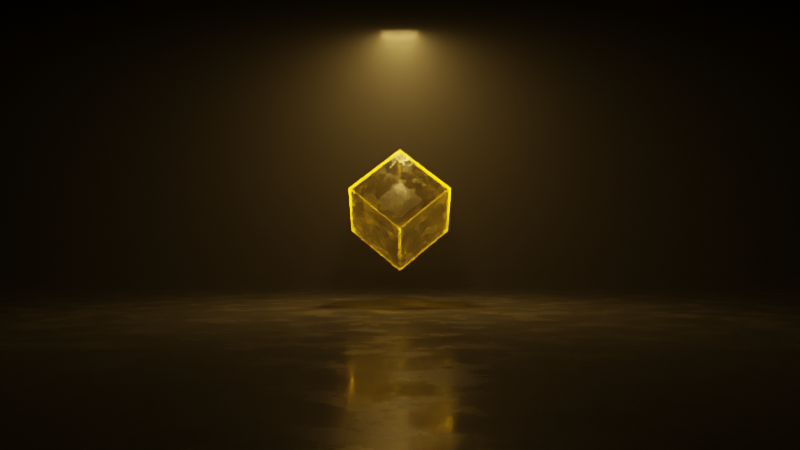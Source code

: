 # Source: Shining_Cube.blend  (saved by Blender 2.93.20; exported with 4.5.12 LTS)
import bpy
from mathutils import Matrix  # noqa: F401  (used for matrix-valued properties, if any)

bpy.ops.wm.read_factory_settings(use_empty=True)
scene = bpy.context.scene
scene.name = 'Scene'

# ---- collections
col_collection = bpy.data.collections.new('Collection'); scene.collection.children.link(col_collection)

# ---- materials (node trees are filled in below, after node groups)
mat_material_001 = bpy.data.materials.new('Material.001')
mat_glas = bpy.data.materials.new('glas')
mat_metallic = bpy.data.materials.new('Metallic')
mat_material_002 = bpy.data.materials.new('Material.002')

# ---- material node trees
mat_material_001.use_nodes = True; mat_material_001.node_tree.nodes.clear()
_N = mat_material_001.node_tree.nodes; _L = mat_material_001.node_tree.links
n0 = _N.new('ShaderNodeBsdfPrincipled'); n0.name = 'Principled BSDF'; n0.location = (10, 300)
n0.distribution = 'GGX'
n0.subsurface_method = 'BURLEY'
n0.inputs[3].default_value = 1.45
n0.inputs[27].default_value = (0.0, 0.0, 0.0, 1.0)
n0.inputs[28].default_value = 1.0
n1 = _N.new('ShaderNodeOutputMaterial'); n1.name = 'Material Output'; n1.location = (300, 300)
n2 = _N.new('ShaderNodeTexNoise'); n2.name = 'Noise Texture'; n2.location = (-529, 190)
n2.inputs[2].default_value = 2.0
n2.inputs[3].default_value = 16.0
n2.inputs[4].default_value = 0.55
n3 = _N.new('ShaderNodeMapping'); n3.name = 'Mapping'; n3.location = (-712, 184)
n4 = _N.new('ShaderNodeTexCoord'); n4.name = 'Texture Coordinate'; n4.location = (-876, 156)
n5 = _N.new('ShaderNodeValToRGB'); n5.name = 'ColorRamp'; n5.location = (-339, 254)
while len(n5.color_ramp.elements) > 1: n5.color_ramp.elements.remove(n5.color_ramp.elements[-1])
n5.color_ramp.elements[0].position = 0.3227; n5.color_ramp.elements[0].color = (0.0, 0.0, 0.0, 1.0)
_e = n5.color_ramp.elements.new(1.0); _e.color = (0.8118, 0.8118, 0.8118, 1.0)
_L.new(n0.outputs[0], n1.inputs[0])
_L.new(n5.outputs[0], n0.inputs[2])
_L.new(n4.outputs[3], n3.inputs[0])
_L.new(n3.outputs[0], n2.inputs[0])
_L.new(n2.outputs[0], n5.inputs[0])
n1.is_active_output = True
mat_glas.use_nodes = True; mat_glas.node_tree.nodes.clear()
_N = mat_glas.node_tree.nodes; _L = mat_glas.node_tree.links
n0 = _N.new('ShaderNodeOutputMaterial'); n0.name = 'Material Output'; n0.location = (550, 300)
n1 = _N.new('ShaderNodeMixShader'); n1.name = 'Mix Shader'; n1.location = (330, 282)
n2 = _N.new('ShaderNodeEmission'); n2.name = 'Emission'; n2.location = (-139, 213)
n2.inputs[0].default_value = (1.0, 0.4633, 0.0, 1.0)
n2.inputs[1].default_value = 50.0
n3 = _N.new('ShaderNodeBsdfPrincipled'); n3.name = 'Principled BSDF'; n3.location = (30, 169)
n3.distribution = 'GGX'
n3.subsurface_method = 'BURLEY'
n3.inputs[3].default_value = 1.45
n3.inputs[18].default_value = 1.0
n3.inputs[27].default_value = (0.0, 0.0, 0.0, 1.0)
n3.inputs[28].default_value = 1.0
n4 = _N.new('ShaderNodeLayerWeight'); n4.name = 'Layer Weight'; n4.location = (-645, 239)
n4.inputs[0].default_value = 0.01
n5 = _N.new('ShaderNodeValToRGB'); n5.name = 'ColorRamp'; n5.location = (-407, 282)
while len(n5.color_ramp.elements) > 1: n5.color_ramp.elements.remove(n5.color_ramp.elements[-1])
n5.color_ramp.elements[0].position = 0.0; n5.color_ramp.elements[0].color = (0.0, 0.0, 0.0, 1.0)
_e = n5.color_ramp.elements.new(1.0); _e.color = (1.0, 1.0, 1.0, 1.0)
n6 = _N.new('ShaderNodeValToRGB'); n6.name = 'ColorRamp.001'; n6.location = (-333, -59)
while len(n6.color_ramp.elements) > 1: n6.color_ramp.elements.remove(n6.color_ramp.elements[-1])
n6.color_ramp.elements[0].position = 0.4455; n6.color_ramp.elements[0].color = (0.0, 0.0, 0.0, 1.0)
_e = n6.color_ramp.elements.new(0.8364); _e.color = (1.0, 1.0, 1.0, 1.0)
n7 = _N.new('ShaderNodeTexNoise'); n7.name = 'Noise Texture'; n7.location = (-602, -55)
n7.inputs[2].default_value = 2.0
n7.inputs[3].default_value = 16.0
n7.inputs[4].default_value = 0.7833
n8 = _N.new('ShaderNodeMapping'); n8.name = 'Mapping'; n8.location = (-855, -38)
n9 = _N.new('ShaderNodeTexCoord'); n9.name = 'Texture Coordinate'; n9.location = (-1295, -64)
n10 = _N.new('ShaderNodeTexNoise'); n10.name = 'Musgrave Texture'; n10.location = (-472, -376)
n10.width = 150
n10.normalize = False
n10.inputs[3].default_value = 1.0
n10.inputs[4].default_value = 0.25
n11 = _N.new('ShaderNodeBump'); n11.name = 'Bump'; n11.location = (-188, -344)
n11.inputs[0].default_value = 0.09167
n11.inputs[1].default_value = 0.1
n11.inputs[2].default_value = 1.0
_L.new(n1.outputs[0], n0.inputs[0])
_L.new(n2.outputs[0], n1.inputs[2])
_L.new(n5.outputs[0], n1.inputs[0])
_L.new(n4.outputs[0], n5.inputs[0])
_L.new(n3.outputs[0], n1.inputs[1])
_L.new(n6.outputs[0], n3.inputs[2])
_L.new(n8.outputs[0], n7.inputs[0])
_L.new(n9.outputs[3], n8.inputs[0])
_L.new(n7.outputs[0], n6.inputs[0])
_L.new(n11.outputs[0], n3.inputs[5])
_L.new(n8.outputs[0], n10.inputs[0])
_L.new(n10.outputs[0], n11.inputs[3])
n0.is_active_output = True
mat_metallic.use_nodes = True; mat_metallic.node_tree.nodes.clear()
_N = mat_metallic.node_tree.nodes; _L = mat_metallic.node_tree.links
n0 = _N.new('ShaderNodeBsdfPrincipled'); n0.name = 'Principled BSDF'; n0.location = (10, 300)
n0.distribution = 'GGX'
n0.subsurface_method = 'BURLEY'
n0.inputs[1].default_value = 1.0
n0.inputs[2].default_value = 0.3015
n0.inputs[3].default_value = 1.45
n0.inputs[13].default_value = 0.5147
n0.inputs[20].default_value = 0.3903
n0.inputs[27].default_value = (0.0, 0.0, 0.0, 1.0)
n0.inputs[28].default_value = 1.0
n1 = _N.new('ShaderNodeOutputMaterial'); n1.name = 'Material Output'; n1.location = (300, 300)
_L.new(n0.outputs[0], n1.inputs[0])
n1.is_active_output = True
mat_material_002.use_nodes = True; mat_material_002.node_tree.nodes.clear()
_N = mat_material_002.node_tree.nodes; _L = mat_material_002.node_tree.links
n0 = _N.new('ShaderNodeOutputMaterial'); n0.name = 'Material Output'; n0.location = (198, 306)
n1 = _N.new('ShaderNodeVolumePrincipled'); n1.name = 'Principled Volume'; n1.location = (-371, 249)
n1.inputs[2].default_value = 0.1
_L.new(n1.outputs[0], n0.inputs[1])
n0.is_active_output = True

# ---- world
world_world = bpy.data.worlds.new('World'); scene.world = world_world
world_world.use_nodes = True; world_world.node_tree.nodes.clear()
_N = world_world.node_tree.nodes; _L = world_world.node_tree.links
n0 = _N.new('ShaderNodeOutputWorld'); n0.name = 'World Output'; n0.location = (300, 300)
n1 = _N.new('ShaderNodeBackground'); n1.name = 'Background'; n1.location = (10, 300)
n1.inputs[0].default_value = (0.0, 0.0, 0.0, 1.0)
_L.new(n1.outputs[0], n0.inputs[0])
n0.is_active_output = True
world_world.color = (0.05088, 0.05088, 0.05088)
world_world.use_sun_shadow = False
world_world.sun_shadow_jitter_overblur = 0.0

# ---- cameras
cam_camera = bpy.data.cameras.new('Camera')
cam_camera.lens = 43.0
cam_camera.dof.aperture_fstop = 0.6

# ---- lights
light_area = bpy.data.lights.new('Area', 'AREA')
light_area.color = (1.0, 0.5828, 0.1345)
light_area.transmission_factor = 0.0
light_area.energy = 392.7
light_area.shadow_soft_size = 1.0
light_area.shadow_maximum_resolution = 0.006
light_area.use_absolute_resolution = True
light_area.size = 1.0
light_area.size_y = 1.0

# ---- meshes
me_plane = bpy.data.meshes.new('Plane')
me_plane.from_pydata([(-8.0, -8.0, 0.0), (8.0, -8.0, 0.0), (-8.0, 8.0, 0.0), (8.0, 8.0, 0.0)], [], [(0, 1, 3, 2)])
_uv = me_plane.uv_layers.new(name='UVMap')
_uv.uv.foreach_set('vector', [0.0, 0.0, 1.0, 0.0, 1.0, 1.0, 0.0, 1.0])
me_plane.materials.append(mat_material_001)
me_plane.use_remesh_fix_poles = True
me_plane.use_remesh_preserve_attributes = False
me_plane.use_mirror_vertex_groups = False
me_plane.update()
me_cube_001 = bpy.data.meshes.new('Cube.001')
me_cube_001.from_pydata([(-1.0, -1.0, -1.0), (-1.0, -1.0, 1.0), (-1.0, 1.0, -1.0), (-1.0, 1.0, 1.0), (1.0, -1.0, -1.0), (1.0, -1.0, 1.0), (1.0, 1.0, -1.0), (1.0, 1.0, 1.0)], [], [(0, 1, 3, 2), (2, 3, 7, 6), (6, 7, 5, 4), (4, 5, 1, 0), (2, 6, 4, 0), (7, 3, 1, 5)])
me_cube_001.polygons.foreach_set('use_smooth', [True] * 6)
_uv = me_cube_001.uv_layers.new(name='UVMap')
_uv.uv.foreach_set('vector', [0.375, 0.0, 0.625, 0.0, 0.625, 0.25, 0.375, 0.25, 0.375, 0.25, 0.625, 0.25, 0.625, 0.5, 0.375, 0.5, 0.375, 0.5, 0.625, 0.5, 0.625, 0.75, 0.375, 0.75, 0.375, 0.75, 0.625, 0.75, 0.625, 1.0, 0.375, 1.0, 0.125, 0.5, 0.375, 0.5, 0.375, 0.75, 0.125, 0.75, 0.625, 0.5, 0.875, 0.5, 0.875, 0.75, 0.625, 0.75])
me_cube_001.materials.append(mat_glas)
me_cube_001.use_remesh_fix_poles = True
me_cube_001.use_remesh_preserve_attributes = False
me_cube_001.use_mirror_vertex_groups = False
me_cube_001.update()
me_cube_002 = bpy.data.meshes.new('Cube.002')
me_cube_002.from_pydata([(-1.0, -1.0, -1.0), (-1.0, -1.0, 1.0), (-1.0, 1.0, -1.0), (-1.0, 1.0, 1.0), (1.0, -1.0, -1.0), (1.0, -1.0, 1.0), (1.0, 1.0, -1.0), (1.0, 1.0, 1.0)], [], [(0, 1, 3, 2), (2, 3, 7, 6), (6, 7, 5, 4), (4, 5, 1, 0), (2, 6, 4, 0), (7, 3, 1, 5)])
me_cube_002.polygons.foreach_set('use_smooth', [True] * 6)
_uv = me_cube_002.uv_layers.new(name='UVMap')
_uv.uv.foreach_set('vector', [0.375, 0.0, 0.625, 0.0, 0.625, 0.25, 0.375, 0.25, 0.375, 0.25, 0.625, 0.25, 0.625, 0.5, 0.375, 0.5, 0.375, 0.5, 0.625, 0.5, 0.625, 0.75, 0.375, 0.75, 0.375, 0.75, 0.625, 0.75, 0.625, 1.0, 0.375, 1.0, 0.125, 0.5, 0.375, 0.5, 0.375, 0.75, 0.125, 0.75, 0.625, 0.5, 0.875, 0.5, 0.875, 0.75, 0.625, 0.75])
me_cube_002.materials.append(mat_metallic)
me_cube_002.use_remesh_fix_poles = True
me_cube_002.use_remesh_preserve_attributes = False
me_cube_002.use_mirror_vertex_groups = False
me_cube_002.update()
me_cube = bpy.data.meshes.new('Cube')
me_cube.from_pydata([(-11.31, -11.31, -11.31), (-11.31, -11.31, 11.31), (-11.31, 11.31, -11.31), (-11.31, 11.31, 11.31), (11.31, -11.31, -11.31), (11.31, -11.31, 11.31), (11.31, 11.31, -11.31), (11.31, 11.31, 11.31)], [], [(0, 1, 3, 2), (2, 3, 7, 6), (6, 7, 5, 4), (4, 5, 1, 0), (2, 6, 4, 0), (7, 3, 1, 5)])
_uv = me_cube.uv_layers.new(name='UVMap')
_uv.uv.foreach_set('vector', [0.375, 0.0, 0.625, 0.0, 0.625, 0.25, 0.375, 0.25, 0.375, 0.25, 0.625, 0.25, 0.625, 0.5, 0.375, 0.5, 0.375, 0.5, 0.625, 0.5, 0.625, 0.75, 0.375, 0.75, 0.375, 0.75, 0.625, 0.75, 0.625, 1.0, 0.375, 1.0, 0.125, 0.5, 0.375, 0.5, 0.375, 0.75, 0.125, 0.75, 0.625, 0.5, 0.875, 0.5, 0.875, 0.75, 0.625, 0.75])
me_cube.materials.append(mat_material_002)
me_cube.use_remesh_fix_poles = True
me_cube.use_remesh_preserve_attributes = False
me_cube.use_mirror_vertex_groups = False
me_cube.update()

# ---- objects
ob_plane = bpy.data.objects.new('Plane', me_plane)
ob_cube = bpy.data.objects.new('Cube', me_cube_001)
ob_cube_001 = bpy.data.objects.new('Cube.001', me_cube_002)
ob_cube_002 = bpy.data.objects.new('Cube.002', me_cube)
ob_area = bpy.data.objects.new('Area', light_area)
ob_camera = bpy.data.objects.new('Camera', cam_camera)

# ---- transforms, parenting, visibility, modifiers, constraints
ob_plane.location = (0.0, 0.0, 0.0)
ob_plane.scale = (2.453, 2.453, 2.453)
ob_plane.lineart.crease_threshold = 0.0
ob_cube.location = (0.0, 0.0, 2.67)
ob_cube.rotation_euler = (0.7854, 0.6144, 0.0)
ob_cube.lineart.crease_threshold = 0.0
_m = ob_cube.modifiers.new('Solidify', 'SOLIDIFY')
_m.thickness = 0.103
_m = ob_cube.modifiers.new('Bevel', 'BEVEL')
_m.width = 0.03
_m.width_pct = 0.03
_m.segments = 4
ob_cube_001.location = (0.0, 0.0, 2.67)
ob_cube_001.rotation_euler = (0.7854, 0.6144, 0.0)
ob_cube_001.scale = (0.4603, 0.4603, 0.4603)
ob_cube_001.lineart.crease_threshold = 0.0
_m = ob_cube_001.modifiers.new('Solidify', 'SOLIDIFY')
_m.thickness = 0.103
_m = ob_cube_001.modifiers.new('Bevel', 'BEVEL')
_m.width = 0.03
_m.width_pct = 0.03
_m.segments = 4
ob_cube_002.location = (0.0, 0.0, 0.0)
ob_cube_002.lineart.crease_threshold = 0.0
ob_area.location = (0.0, 0.0, 7.706)
ob_area.lineart.crease_threshold = 0.0
ob_camera.location = (-27.08, 0.0, 1.866)
ob_camera.rotation_euler = (1.585, 0.0, -1.571)
ob_camera.lineart.crease_threshold = 0.0

# ---- collection membership
col_collection.objects.link(ob_plane)
col_collection.objects.link(ob_cube)
col_collection.objects.link(ob_cube_001)
col_collection.objects.link(ob_cube_002)
col_collection.objects.link(ob_area)
col_collection.objects.link(ob_camera)

# ---- scene / render settings (as saved in the file)
scene.camera = ob_camera
scene.frame_start = 1; scene.frame_end = 240; scene.frame_set(0)
scene.render.engine = 'CYCLES'
scene.render.image_settings.color_depth = '16'
scene.render.resolution_x = 3840
scene.render.resolution_y = 2160
scene.render.fps = 30
scene.render.use_freestyle = True
scene.render.use_motion_blur = True
scene.render.use_simplify = True
scene.cycles.samples = 400
scene.cycles.sampling_pattern = 'TABULATED_SOBOL'
scene.cycles.use_adaptive_sampling = False
scene.cycles.adaptive_threshold = 0.0
scene.cycles.use_light_tree = False
scene.view_settings.look = 'High Contrast'
scene.view_settings.view_transform = 'Filmic'
bpy.context.view_layer.update()
